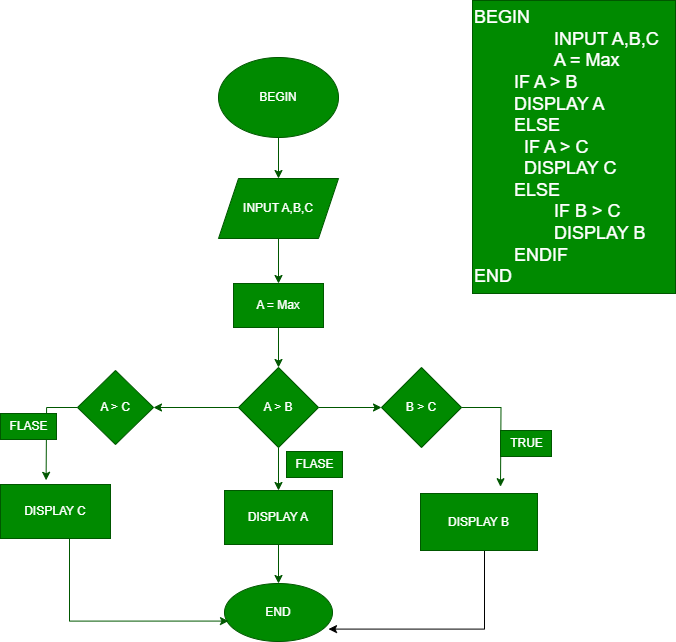

The diagram above was exported from draw.io. Its source (the exported page's mxGraphModel, read from the mxfile embedded in the PNG):
<mxGraphModel dx="1006" dy="1722" grid="0" gridSize="10" guides="1" tooltips="1" connect="1" arrows="1" fold="1" page="1" pageScale="1" pageWidth="827" pageHeight="1169" math="0" shadow="0">
  <root>
    <mxCell id="0" />
    <mxCell id="1" parent="0" />
    <mxCell id="CkY5O7oUmSadw7brJ8Cv-1" value="&lt;font style=&quot;font-size: 18px;&quot;&gt;BEGIN&lt;br&gt;&lt;span style=&quot;white-space: pre;&quot;&gt; &lt;span style=&quot;white-space: pre;&quot;&gt; &lt;/span&gt;&lt;/span&gt;INPUT A,B,C&lt;br&gt;&lt;span style=&quot;white-space: pre;&quot;&gt; &lt;span style=&quot;white-space: pre;&quot;&gt; &lt;/span&gt;&lt;/span&gt;A = Max&lt;br&gt;&lt;span style=&quot;white-space: pre;&quot;&gt; &lt;/span&gt;IF A &amp;gt; B&lt;br&gt;&lt;span style=&quot;white-space: pre;&quot;&gt; &lt;/span&gt;DISPLAY A&lt;br&gt;&lt;span style=&quot;white-space: pre;&quot;&gt; &lt;/span&gt;ELSE&lt;br&gt;&lt;span style=&quot;white-space: pre;&quot;&gt; &lt;/span&gt;&amp;nbsp; IF A &amp;gt; C&lt;br&gt;&lt;span style=&quot;white-space: pre;&quot;&gt; &lt;/span&gt;&amp;nbsp; DISPLAY C&lt;br&gt;&lt;span style=&quot;white-space: pre;&quot;&gt; &lt;/span&gt;ELSE&lt;br&gt;&lt;span style=&quot;white-space: pre;&quot;&gt; &lt;/span&gt;&lt;span style=&quot;white-space: pre;&quot;&gt; &lt;/span&gt;IF B &amp;gt; C&lt;br&gt;&lt;span style=&quot;white-space: pre;&quot;&gt; &lt;/span&gt;&lt;span style=&quot;white-space: pre;&quot;&gt; &lt;/span&gt;DISPLAY B&lt;br&gt;&lt;span style=&quot;white-space: pre;&quot;&gt; &lt;/span&gt;ENDIF&lt;br&gt;END&lt;br&gt;&lt;/font&gt;" style="text;html=1;align=left;verticalAlign=middle;resizable=0;points=[];autosize=1;strokeColor=#005700;fillColor=#008a00;fontColor=#ffffff;" vertex="1" parent="1">
      <mxGeometry x="554" y="-97" width="203" height="293" as="geometry" />
    </mxCell>
    <mxCell id="CkY5O7oUmSadw7brJ8Cv-4" value="" style="edgeStyle=orthogonalEdgeStyle;rounded=0;orthogonalLoop=1;jettySize=auto;html=1;fillColor=#008a00;strokeColor=#005700;" edge="1" parent="1" source="CkY5O7oUmSadw7brJ8Cv-2" target="CkY5O7oUmSadw7brJ8Cv-3">
      <mxGeometry relative="1" as="geometry" />
    </mxCell>
    <mxCell id="CkY5O7oUmSadw7brJ8Cv-2" value="BEGIN" style="ellipse;whiteSpace=wrap;html=1;fillColor=#008a00;fontColor=#ffffff;strokeColor=#005700;" vertex="1" parent="1">
      <mxGeometry x="300" y="-40" width="120" height="80" as="geometry" />
    </mxCell>
    <mxCell id="CkY5O7oUmSadw7brJ8Cv-6" value="" style="edgeStyle=orthogonalEdgeStyle;rounded=0;orthogonalLoop=1;jettySize=auto;html=1;fillColor=#008a00;strokeColor=#005700;" edge="1" parent="1" source="CkY5O7oUmSadw7brJ8Cv-3" target="CkY5O7oUmSadw7brJ8Cv-5">
      <mxGeometry relative="1" as="geometry" />
    </mxCell>
    <mxCell id="CkY5O7oUmSadw7brJ8Cv-3" value="INPUT A,B,C" style="shape=parallelogram;perimeter=parallelogramPerimeter;whiteSpace=wrap;html=1;fixedSize=1;fillColor=#008a00;fontColor=#ffffff;strokeColor=#005700;" vertex="1" parent="1">
      <mxGeometry x="300" y="81" width="120" height="60" as="geometry" />
    </mxCell>
    <mxCell id="CkY5O7oUmSadw7brJ8Cv-8" value="" style="edgeStyle=orthogonalEdgeStyle;rounded=0;orthogonalLoop=1;jettySize=auto;html=1;fillColor=#008a00;strokeColor=#005700;" edge="1" parent="1" source="CkY5O7oUmSadw7brJ8Cv-5" target="CkY5O7oUmSadw7brJ8Cv-7">
      <mxGeometry relative="1" as="geometry" />
    </mxCell>
    <mxCell id="CkY5O7oUmSadw7brJ8Cv-5" value="A = Max" style="rounded=0;whiteSpace=wrap;html=1;fillColor=#008a00;fontColor=#ffffff;strokeColor=#005700;" vertex="1" parent="1">
      <mxGeometry x="315" y="186" width="90" height="44" as="geometry" />
    </mxCell>
    <mxCell id="CkY5O7oUmSadw7brJ8Cv-11" value="" style="edgeStyle=orthogonalEdgeStyle;rounded=0;orthogonalLoop=1;jettySize=auto;html=1;fillColor=#008a00;strokeColor=#005700;" edge="1" parent="1" source="CkY5O7oUmSadw7brJ8Cv-7" target="CkY5O7oUmSadw7brJ8Cv-9">
      <mxGeometry relative="1" as="geometry" />
    </mxCell>
    <mxCell id="CkY5O7oUmSadw7brJ8Cv-15" value="" style="edgeStyle=orthogonalEdgeStyle;rounded=0;orthogonalLoop=1;jettySize=auto;html=1;fillColor=#008a00;strokeColor=#005700;" edge="1" parent="1" source="CkY5O7oUmSadw7brJ8Cv-7" target="CkY5O7oUmSadw7brJ8Cv-14">
      <mxGeometry relative="1" as="geometry" />
    </mxCell>
    <mxCell id="CkY5O7oUmSadw7brJ8Cv-20" value="" style="edgeStyle=orthogonalEdgeStyle;rounded=0;orthogonalLoop=1;jettySize=auto;html=1;fillColor=#008a00;strokeColor=#005700;" edge="1" parent="1" source="CkY5O7oUmSadw7brJ8Cv-7" target="CkY5O7oUmSadw7brJ8Cv-19">
      <mxGeometry relative="1" as="geometry" />
    </mxCell>
    <mxCell id="CkY5O7oUmSadw7brJ8Cv-7" value="A &amp;gt; B" style="rhombus;whiteSpace=wrap;html=1;fillColor=#008a00;fontColor=#ffffff;strokeColor=#005700;" vertex="1" parent="1">
      <mxGeometry x="320" y="270" width="80" height="80" as="geometry" />
    </mxCell>
    <mxCell id="CkY5O7oUmSadw7brJ8Cv-12" value="" style="edgeStyle=orthogonalEdgeStyle;rounded=0;orthogonalLoop=1;jettySize=auto;html=1;fillColor=#008a00;strokeColor=#005700;" edge="1" parent="1" source="CkY5O7oUmSadw7brJ8Cv-9" target="CkY5O7oUmSadw7brJ8Cv-10">
      <mxGeometry relative="1" as="geometry" />
    </mxCell>
    <mxCell id="CkY5O7oUmSadw7brJ8Cv-9" value="DISPLAY A" style="rounded=0;whiteSpace=wrap;html=1;fillColor=#008a00;fontColor=#ffffff;strokeColor=#005700;" vertex="1" parent="1">
      <mxGeometry x="306" y="393" width="108" height="54" as="geometry" />
    </mxCell>
    <mxCell id="CkY5O7oUmSadw7brJ8Cv-10" value="END" style="ellipse;whiteSpace=wrap;html=1;fillColor=#008a00;fontColor=#ffffff;strokeColor=#005700;" vertex="1" parent="1">
      <mxGeometry x="306" y="486" width="108" height="58" as="geometry" />
    </mxCell>
    <mxCell id="CkY5O7oUmSadw7brJ8Cv-13" value="FLASE" style="text;html=1;align=center;verticalAlign=middle;resizable=0;points=[];autosize=1;strokeColor=#005700;fillColor=#008a00;fontColor=#ffffff;" vertex="1" parent="1">
      <mxGeometry x="368" y="354" width="56" height="26" as="geometry" />
    </mxCell>
    <mxCell id="CkY5O7oUmSadw7brJ8Cv-24" style="edgeStyle=orthogonalEdgeStyle;rounded=0;orthogonalLoop=1;jettySize=auto;html=1;fillColor=#008a00;strokeColor=#005700;" edge="1" parent="1" source="CkY5O7oUmSadw7brJ8Cv-14">
      <mxGeometry relative="1" as="geometry">
        <mxPoint x="127.60000610351562" y="382.79998779296875" as="targetPoint" />
      </mxGeometry>
    </mxCell>
    <mxCell id="CkY5O7oUmSadw7brJ8Cv-14" value="A &amp;gt; C" style="rhombus;whiteSpace=wrap;html=1;fillColor=#008a00;fontColor=#ffffff;strokeColor=#005700;" vertex="1" parent="1">
      <mxGeometry x="159" y="273" width="76" height="74" as="geometry" />
    </mxCell>
    <mxCell id="CkY5O7oUmSadw7brJ8Cv-28" style="edgeStyle=orthogonalEdgeStyle;rounded=0;orthogonalLoop=1;jettySize=auto;html=1;entryX=0.037;entryY=0.648;entryDx=0;entryDy=0;entryPerimeter=0;fillColor=#008a00;strokeColor=#005700;" edge="1" parent="1" source="CkY5O7oUmSadw7brJ8Cv-16" target="CkY5O7oUmSadw7brJ8Cv-10">
      <mxGeometry relative="1" as="geometry">
        <Array as="points">
          <mxPoint x="151" y="524" />
        </Array>
      </mxGeometry>
    </mxCell>
    <mxCell id="CkY5O7oUmSadw7brJ8Cv-16" value="DISPLAY C" style="rounded=0;whiteSpace=wrap;html=1;fillColor=#008a00;fontColor=#ffffff;strokeColor=#005700;" vertex="1" parent="1">
      <mxGeometry x="82" y="387" width="110" height="54" as="geometry" />
    </mxCell>
    <mxCell id="CkY5O7oUmSadw7brJ8Cv-27" style="edgeStyle=orthogonalEdgeStyle;rounded=0;orthogonalLoop=1;jettySize=auto;html=1;entryX=0.963;entryY=0.786;entryDx=0;entryDy=0;entryPerimeter=0;" edge="1" parent="1" source="CkY5O7oUmSadw7brJ8Cv-18" target="CkY5O7oUmSadw7brJ8Cv-10">
      <mxGeometry relative="1" as="geometry">
        <Array as="points">
          <mxPoint x="566" y="532" />
        </Array>
      </mxGeometry>
    </mxCell>
    <mxCell id="CkY5O7oUmSadw7brJ8Cv-18" value="DISPLAY B" style="rounded=0;whiteSpace=wrap;html=1;fillColor=#008a00;fontColor=#ffffff;strokeColor=#005700;" vertex="1" parent="1">
      <mxGeometry x="502" y="396" width="117" height="57" as="geometry" />
    </mxCell>
    <mxCell id="CkY5O7oUmSadw7brJ8Cv-19" value="B &amp;gt; C" style="rhombus;whiteSpace=wrap;html=1;fillColor=#008a00;fontColor=#ffffff;strokeColor=#005700;" vertex="1" parent="1">
      <mxGeometry x="463" y="270" width="80" height="80" as="geometry" />
    </mxCell>
    <mxCell id="CkY5O7oUmSadw7brJ8Cv-22" style="edgeStyle=orthogonalEdgeStyle;rounded=0;orthogonalLoop=1;jettySize=auto;html=1;fillColor=#008a00;strokeColor=#005700;" edge="1" parent="1" source="CkY5O7oUmSadw7brJ8Cv-19">
      <mxGeometry relative="1" as="geometry">
        <mxPoint x="582.0000610351562" y="389.199951171875" as="targetPoint" />
      </mxGeometry>
    </mxCell>
    <mxCell id="CkY5O7oUmSadw7brJ8Cv-25" value="FLASE" style="text;html=1;align=center;verticalAlign=middle;resizable=0;points=[];autosize=1;strokeColor=#005700;fillColor=#008a00;fontColor=#ffffff;" vertex="1" parent="1">
      <mxGeometry x="82" y="316" width="56" height="26" as="geometry" />
    </mxCell>
    <mxCell id="CkY5O7oUmSadw7brJ8Cv-26" value="TRUE" style="text;html=1;align=center;verticalAlign=middle;resizable=0;points=[];autosize=1;strokeColor=#005700;fillColor=#008a00;fontColor=#ffffff;" vertex="1" parent="1">
      <mxGeometry x="582" y="333" width="51" height="26" as="geometry" />
    </mxCell>
  </root>
</mxGraphModel>